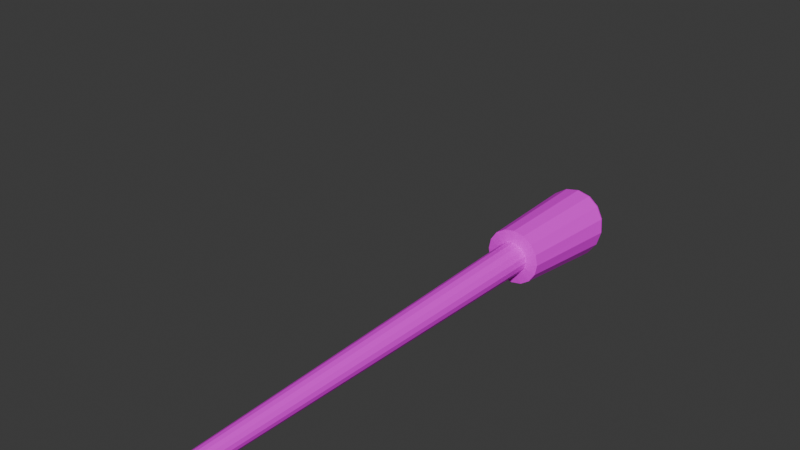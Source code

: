 # Source: torch.blend  (saved by Blender 4.0.36; exported with 4.5.12 LTS)
import bpy
from mathutils import Matrix  # noqa: F401  (used for matrix-valued properties, if any)

bpy.ops.wm.read_factory_settings(use_empty=True)
scene = bpy.context.scene
scene.name = 'Scene'

# ---- collections
col_torch = bpy.data.collections.new('Torch'); scene.collection.children.link(col_torch)

# ---- images (referenced by path relative to the original .blend; pixels are not part of the script)
import os
ASSET_DIR = os.environ.get("B2B_ASSET_DIR", "")  # directory of the original .blend (textures are referenced by path, not embedded)
HERE = os.path.dirname(os.path.abspath(__file__))  # packed textures are extracted next to this script under _unpacked/

def load_image(name, relpath, width, height, colorspace="sRGB"):
    """Load a texture the original file referenced (path relative to the .blend, or extracted next to this script)."""
    p = next((c for c in (os.path.join(HERE, relpath), os.path.join(ASSET_DIR, relpath)) if relpath and os.path.exists(c)), "")
    if p:
        img = bpy.data.images.load(p, check_existing=True)
        img.name = name
    else:  # same state as the original file: an image datablock whose file is absent (Cycles renders it pink)
        img = bpy.data.images.new(name, width, height)
        img.source = "FILE"
        img.filepath = "//" + (relpath or name)
    img.colorspace_settings.name = colorspace
    return img
img_torch_textures_psd = load_image('torch_textures.psd', '', 1024, 1024, 'Linear Rec.709')

# ---- materials (node trees are filled in below, after node groups)
mat_material = bpy.data.materials.new('Material')
mat_material.alpha_threshold = 0.0
mat_material.use_transparent_shadow = False
mat_material.roughness = 0.5
mat_material.line_color = (0.0, 0.0, 0.0, 1.0)

# ---- material node trees
mat_material.use_nodes = True; mat_material.node_tree.nodes.clear()
_N = mat_material.node_tree.nodes; _L = mat_material.node_tree.links
n0 = _N.new('ShaderNodeOutputMaterial'); n0.name = 'Material Output'; n0.location = (300, 300)
n1 = _N.new('ShaderNodeBsdfPrincipled'); n1.name = 'Principled BSDF'; n1.location = (10, 300)
n1.inputs[3].default_value = 1.45
n2 = _N.new('ShaderNodeTexImage'); n2.name = 'Image Texture'; n2.location = (-643, 276)
n2.image = img_torch_textures_psd
_L.new(n1.outputs[0], n0.inputs[0])
_L.new(n2.outputs[0], n1.inputs[0])
n0.is_active_output = True

# ---- world
world_world = bpy.data.worlds.new('World'); scene.world = world_world
world_world.use_nodes = True; world_world.node_tree.nodes.clear()
_N = world_world.node_tree.nodes; _L = world_world.node_tree.links
n0 = _N.new('ShaderNodeOutputWorld'); n0.name = 'World Output'; n0.location = (300, 300)
n1 = _N.new('ShaderNodeBackground'); n1.name = 'Background'; n1.location = (10, 300)
n1.inputs[0].default_value = (0.05088, 0.05088, 0.05088, 1.0)
_L.new(n1.outputs[0], n0.inputs[0])
n0.is_active_output = True
world_world.color = (0.05088, 0.05088, 0.05088)
world_world.use_sun_shadow = False
world_world.sun_shadow_jitter_overblur = 0.0

# ---- meshes
me_cylinder_001 = bpy.data.meshes.new('Cylinder.001')
me_cylinder_001.from_pydata([(-8.757e-10, -0.1149, 3.042), (3.679e-12, -0.06079, -2.968e-10), (-0.04399, -0.1062, 3.042), (-0.02326, -0.05616, -2.968e-10), (-0.08127, -0.08127, 3.042), (-0.04298, -0.04298, -2.968e-10), (-0.1062, -0.04399, 3.042), (-0.05616, -0.02326, -2.968e-10), (-0.1149, 0.0, 3.042), (-0.06079, 4.657e-10, -2.968e-10), (-0.1062, 0.04399, 3.042), (-0.05616, 0.02326, -2.968e-10), (-0.08127, 0.08127, 3.042), (-0.04298, 0.04298, -2.968e-10), (-0.04399, 0.1062, 3.042), (-0.02326, 0.05616, -2.968e-10), (-8.757e-10, 0.1149, 3.042), (3.679e-12, 0.06079, -2.968e-10), (0.04399, 0.1062, 3.042), (0.02326, 0.05616, -2.968e-10), (0.08127, 0.08127, 3.042), (0.04298, 0.04298, -2.968e-10), (0.1062, 0.04399, 3.042), (0.05616, 0.02326, -2.968e-10), (0.1149, 0.0, 3.042), (0.06079, 4.657e-10, -2.968e-10), (0.1062, -0.04399, 3.042), (0.05616, -0.02326, -2.968e-10), (0.08127, -0.08127, 3.042), (0.04298, -0.04298, -2.968e-10), (0.04399, -0.1062, 3.042), (0.02326, -0.05616, -2.968e-10), (0.0, 0.0, -0.01716), (2.12e-12, -0.03504, -0.01183), (2.12e-12, 0.03504, -0.01183), (0.01341, 0.03237, -0.01183), (0.03237, -0.01341, -0.01183), (0.02477, -0.02477, -0.01183), (-0.01341, -0.03237, -0.01183), (-0.02477, -0.02477, -0.01183), (-0.02477, 0.02477, -0.01183), (-0.01341, 0.03237, -0.01183), (0.03237, 0.01341, -0.01183), (0.03504, 2.684e-10, -0.01183), (-0.03504, 2.684e-10, -0.01183), (-0.03237, 0.01341, -0.01183), (0.02477, 0.02477, -0.01183), (0.01341, -0.03237, -0.01183), (-0.03237, -0.01341, -0.01183), (7.224e-10, -0.2022, 3.054), (-0.07666, -0.187, 3.054), (-0.1417, -0.1436, 3.054), (-0.1851, -0.07857, 3.054), (-0.2003, -0.001908, 3.054), (-0.1851, 0.07475, 3.054), (-0.1417, 0.1397, 3.054), (-0.07666, 0.1832, 3.054), (7.224e-10, 0.1984, 3.054), (0.07666, 0.1832, 3.054), (0.1417, 0.1397, 3.054), (0.1851, 0.07475, 3.054), (0.2003, -0.001908, 3.054), (0.1851, -0.07857, 3.054), (0.1417, -0.1436, 3.054), (0.07666, -0.187, 3.054), (-2.844e-09, -0.03986, 3.904), (-0.03229, -0.03363, 3.902), (-0.05966, -0.01589, 3.898), (-0.07794, 0.01066, 3.891), (-0.08437, 0.04197, 3.883), (-0.07794, 0.07328, 3.876), (-0.05966, 0.09983, 3.869), (-0.03229, 0.1176, 3.864), (-2.844e-09, 0.1238, 3.863), (0.03229, 0.1176, 3.864), (0.05966, 0.09983, 3.869), (0.07794, 0.07328, 3.876), (0.08437, 0.04197, 3.883), (0.07794, 0.01066, 3.891), (0.05966, -0.01589, 3.898), (0.03229, -0.03363, 3.902), (-4.144e-09, 0.04388, 3.893), (-0.09573, -0.191, 3.869), (6.997e-10, -0.2095, 3.873), (0.09573, -0.191, 3.869), (0.09573, 0.2579, 3.761), (6.997e-10, 0.2764, 3.756), (-0.1769, -0.1383, 3.856), (0.1769, 0.2052, 3.773), (-0.2311, -0.05953, 3.837), (0.2311, 0.1264, 3.792), (-0.2501, 0.03343, 3.815), (0.2501, 0.03343, 3.815), (-0.2311, 0.1264, 3.792), (0.2311, -0.05953, 3.837), (-0.1769, 0.2052, 3.773), (0.1769, -0.1383, 3.856), (-0.09573, 0.2579, 3.761), (-7.461e-12, -0.1382, 3.902), (5.619e-10, -0.2001, 3.892), (-0.09246, -0.1823, 3.888), (-0.06881, -0.1249, 3.899), (-0.1708, -0.1315, 3.875), (-0.1272, -0.08713, 3.89), (-0.2232, -0.05541, 3.856), (-0.1661, -0.03055, 3.875), (-0.2416, 0.03429, 3.833), (-0.1798, 0.03619, 3.859), (-0.2231, 0.124, 3.811), (-0.1662, 0.1029, 3.842), (-0.1708, 0.2, 3.792), (-0.1272, 0.1595, 3.828), (-0.09241, 0.2508, 3.779), (-0.06883, 0.1973, 3.818), (5.625e-10, 0.2686, 3.774), (-6.684e-12, 0.2106, 3.815), (0.09241, 0.2508, 3.779), (0.06883, 0.1973, 3.818), (0.1708, 0.2, 3.792), (0.1272, 0.1595, 3.828), (0.2231, 0.124, 3.811), (0.1662, 0.1029, 3.842), (0.2416, 0.03429, 3.833), (0.1798, 0.03619, 3.859), (0.2232, -0.05541, 3.856), (0.1661, -0.03055, 3.875), (0.1708, -0.1315, 3.875), (0.1272, -0.08713, 3.89), (0.09246, -0.1823, 3.888), (0.06881, -0.1249, 3.899)], [], [(0, 1, 3, 2), (2, 3, 5, 4), (4, 5, 7, 6), (6, 7, 9, 8), (8, 9, 11, 10), (10, 11, 13, 12), (12, 13, 15, 14), (14, 15, 17, 16), (16, 17, 19, 18), (18, 19, 21, 20), (20, 21, 23, 22), (22, 23, 25, 24), (24, 25, 27, 26), (26, 27, 29, 28), (28, 29, 31, 30), (30, 31, 1, 0), (35, 34, 32), (37, 36, 32), (39, 38, 32), (41, 40, 32), (43, 42, 32), (45, 44, 32), (46, 35, 32), (47, 37, 32), (48, 39, 32), (34, 41, 32), (36, 43, 32), (38, 33, 32), (40, 45, 32), (42, 46, 32), (33, 47, 32), (44, 48, 32), (11, 9, 44, 45), (9, 7, 48, 44), (25, 23, 42, 43), (23, 21, 46, 42), (15, 13, 40, 41), (13, 11, 45, 40), (7, 5, 39, 48), (5, 3, 38, 39), (31, 29, 37, 47), (29, 27, 36, 37), (27, 25, 43, 36), (21, 19, 35, 46), (19, 17, 34, 35), (17, 15, 41, 34), (3, 1, 33, 38), (1, 31, 47, 33), (4, 6, 52, 51), (14, 16, 57, 56), (0, 2, 50, 49), (24, 26, 62, 61), (10, 12, 55, 54), (20, 22, 60, 59), (30, 0, 49, 64), (6, 8, 53, 52), (16, 18, 58, 57), (26, 28, 63, 62), (2, 4, 51, 50), (12, 14, 56, 55), (22, 24, 61, 60), (8, 10, 54, 53), (18, 20, 59, 58), (28, 30, 64, 63), (101, 103, 67, 66), (129, 98, 65, 80), (117, 119, 75, 74), (103, 105, 68, 67), (119, 121, 76, 75), (105, 107, 69, 68), (121, 123, 77, 76), (107, 109, 70, 69), (123, 125, 78, 77), (109, 111, 71, 70), (125, 127, 79, 78), (111, 113, 72, 71), (127, 129, 80, 79), (113, 115, 73, 72), (115, 117, 74, 73), (93, 95, 110, 108), (94, 96, 126, 124), (95, 97, 112, 110), (96, 84, 128, 126), (97, 86, 114, 112), (84, 83, 99, 128), (83, 82, 100, 99), (86, 85, 116, 114), (82, 87, 102, 100), (85, 88, 118, 116), (87, 89, 104, 102), (88, 90, 120, 118), (89, 91, 106, 104), (90, 92, 122, 120), (91, 93, 108, 106), (92, 94, 124, 122), (75, 76, 81), (68, 69, 81), (76, 77, 81), (69, 70, 81), (77, 78, 81), (70, 71, 81), (78, 79, 81), (71, 72, 81), (79, 80, 81), (72, 73, 81), (65, 66, 81), (80, 65, 81), (73, 74, 81), (66, 67, 81), (74, 75, 81), (67, 68, 81), (56, 57, 86, 97), (63, 64, 84, 96), (55, 56, 97, 95), (62, 63, 96, 94), (54, 55, 95, 93), (61, 62, 94, 92), (53, 54, 93, 91), (60, 61, 92, 90), (52, 53, 91, 89), (59, 60, 90, 88), (51, 52, 89, 87), (58, 59, 88, 85), (50, 51, 87, 82), (57, 58, 85, 86), (64, 49, 83, 84), (49, 50, 82, 83), (101, 98, 99, 100), (103, 101, 100, 102), (105, 103, 102, 104), (107, 105, 104, 106), (109, 107, 106, 108), (111, 109, 108, 110), (113, 111, 110, 112), (115, 113, 112, 114), (117, 115, 114, 116), (119, 117, 116, 118), (121, 119, 118, 120), (123, 121, 120, 122), (125, 123, 122, 124), (127, 125, 124, 126), (129, 127, 126, 128), (98, 129, 128, 99), (98, 101, 66, 65)])
_uv = me_cylinder_001.uv_layers.new(name='UVMap')
_uv.uv.foreach_set('vector', [1.0, 0.0, 1.0, 1.0, 0.9375, 1.0, 0.9375, 0.0, 0.9375, 0.0, 0.9375, 1.0, 0.875, 1.0, 0.875, 0.0, 0.875, 0.0, 0.875, 1.0, 0.8125, 1.0, 0.8125, 0.0, 0.8125, 0.0, 0.8125, 1.0, 0.75, 1.0, 0.75, 0.0, 0.75, 0.0, 0.75, 1.0, 0.6875, 1.0, 0.6875, 0.0, 0.6875, 0.0, 0.6875, 1.0, 0.625, 1.0, 0.625, 0.0, 0.625, 0.0, 0.625, 1.0, 0.5625, 1.0, 0.5625, 0.0, 0.5625, 0.0, 0.5625, 1.0, 0.5, 1.0, 0.5, 0.0, 0.5, 0.0, 0.5, 1.0, 0.4375, 1.0, 0.4375, 0.0, 0.4375, 0.0, 0.4375, 1.0, 0.375, 1.0, 0.375, 0.0, 0.375, 0.0, 0.375, 1.0, 0.3125, 1.0, 0.3125, 0.0, 0.3125, 0.0, 0.3125, 1.0, 0.25, 1.0, 0.25, 0.0, 0.25, 0.0, 0.25, 1.0, 0.1875, 1.0, 0.1875, 0.0, 0.1875, 0.0, 0.1875, 1.0, 0.125, 1.0, 0.125, 0.0, 0.125, 0.0, 0.125, 1.0, 0.0625, 1.0, 0.0625, 0.0, 0.0625, 0.0, 0.0625, 1.0, 0.0, 1.0, 0.0, 0.0, 0.4375, 1.0, 0.4735, 1.0, 0.4375, 1.0, 0.125, 1.0, 0.161, 1.0, 0.125, 1.0, 0.875, 1.0, 0.911, 1.0, 0.875, 1.0, 0.5625, 1.0, 0.5985, 1.0, 0.5625, 1.0, 0.25, 1.0, 0.286, 1.0, 0.25, 1.0, 0.6875, 1.0, 0.7235, 1.0, 0.6875, 1.0, 0.375, 1.0, 0.411, 1.0, 0.375, 1.0, 0.0625, 1.0, 0.09852, 1.0, 0.0625, 1.0, 0.8125, 1.0, 0.8485, 1.0, 0.8125, 1.0, 0.5, 1.0, 0.536, 1.0, 0.5, 1.0, 0.1875, 1.0, 0.2235, 1.0, 0.1875, 1.0, 0.9375, 1.0, 0.9735, 1.0, 0.9375, 1.0, 0.625, 1.0, 0.661, 1.0, 0.625, 1.0, 0.3125, 1.0, 0.3485, 1.0, 0.3125, 1.0, 0.0, 1.0, 0.03602, 1.0, 0.0, 1.0, 0.75, 1.0, 0.786, 1.0, 0.75, 1.0, 0.6875, 1.0, 0.75, 1.0, 0.7235, 1.0, 0.6875, 1.0, 0.75, 1.0, 0.8125, 1.0, 0.786, 1.0, 0.75, 1.0, 0.25, 1.0, 0.3125, 1.0, 0.286, 1.0, 0.25, 1.0, 0.3125, 1.0, 0.375, 1.0, 0.3485, 1.0, 0.3125, 1.0, 0.5625, 1.0, 0.625, 1.0, 0.5985, 1.0, 0.5625, 1.0, 0.625, 1.0, 0.6875, 1.0, 0.661, 1.0, 0.625, 1.0, 0.8125, 1.0, 0.875, 1.0, 0.8485, 1.0, 0.8125, 1.0, 0.875, 1.0, 0.9375, 1.0, 0.911, 1.0, 0.875, 1.0, 0.0625, 1.0, 0.125, 1.0, 0.09852, 1.0, 0.0625, 1.0, 0.125, 1.0, 0.1875, 1.0, 0.161, 1.0, 0.125, 1.0, 0.1875, 1.0, 0.25, 1.0, 0.2235, 1.0, 0.1875, 1.0, 0.375, 1.0, 0.4375, 1.0, 0.411, 1.0, 0.375, 1.0, 0.4375, 1.0, 0.5, 1.0, 0.4735, 1.0, 0.4375, 1.0, 0.5, 1.0, 0.5625, 1.0, 0.536, 1.0, 0.5, 1.0, 0.9375, 1.0, 1.0, 1.0, 0.9735, 1.0, 0.9375, 1.0, 0.0, 1.0, 0.0625, 1.0, 0.03602, 1.0, 0.0, 1.0, 0.875, 0.0, 0.8125, 0.0, 0.8125, 0.0, 0.875, 0.0, 0.5625, 0.0, 0.5, 0.0, 0.5, 0.0, 0.5625, 0.0, 1.0, 0.0, 0.9375, 0.0, 0.9375, 0.0, 1.0, 0.0, 0.25, 0.0, 0.1875, 0.0, 0.1875, 0.0, 0.25, 0.0, 0.6875, 0.0, 0.625, 0.0, 0.625, 0.0, 0.6875, 0.0, 0.375, 0.0, 0.3125, 0.0, 0.3125, 0.0, 0.375, 0.0, 0.0625, 0.0, 0.0, 0.0, 0.0, 0.0, 0.0625, 0.0, 0.8125, 0.0, 0.75, 0.0, 0.75, 0.0, 0.8125, 0.0, 0.5, 0.0, 0.4375, 0.0, 0.4375, 0.0, 0.5, 0.0, 0.1875, 0.0, 0.125, 0.0, 0.125, 0.0, 0.1875, 0.0, 0.9375, 0.0, 0.875, 0.0, 0.875, 0.0, 0.9375, 0.0, 0.625, 0.0, 0.5625, 0.0, 0.5625, 0.0, 0.625, 0.0, 0.3125, 0.0, 0.25, 0.0, 0.25, 0.0, 0.3125, 0.0, 0.75, 0.0, 0.6875, 0.0, 0.6875, 0.0, 0.75, 0.0, 0.4375, 0.0, 0.375, 0.0, 0.375, 0.0, 0.4375, 0.0, 0.125, 0.0, 0.0625, 0.0, 0.0625, 0.0, 0.125, 0.0, 0.9375, 0.0, 0.875, 0.0, 0.875, 0.0, 0.9375, 0.0, 0.0625, 0.0, 0.0, 0.0, 0.0, 0.0, 0.0625, 0.0, 0.4375, 0.0, 0.375, 0.0, 0.375, 0.0, 0.4375, 0.0, 0.875, 0.0, 0.8125, 0.0, 0.8125, 0.0, 0.875, 0.0, 0.375, 0.0, 0.3125, 0.0, 0.3125, 0.0, 0.375, 0.0, 0.8125, 0.0, 0.75, 0.0, 0.75, 0.0, 0.8125, 0.0, 0.3125, 0.0, 0.25, 0.0, 0.25, 0.0, 0.3125, 0.0, 0.75, 0.0, 0.6875, 0.0, 0.6875, 0.0, 0.75, 0.0, 0.25, 0.0, 0.1875, 0.0, 0.1875, 0.0, 0.25, 0.0, 0.6875, 0.0, 0.625, 0.0, 0.625, 0.0, 0.6875, 0.0, 0.1875, 0.0, 0.125, 0.0, 0.125, 0.0, 0.1875, 0.0, 0.625, 0.0, 0.5625, 0.0, 0.5625, 0.0, 0.625, 0.0, 0.125, 0.0, 0.0625, 0.0, 0.0625, 0.0, 0.125, 0.0, 0.5625, 0.0, 0.5, 0.0, 0.5, 0.0, 0.5625, 0.0, 0.5, 0.0, 0.4375, 0.0, 0.4375, 0.0, 0.5, 0.0, 0.6875, 0.0, 0.625, 0.0, 0.625, 0.0, 0.6875, 0.0, 0.1875, 0.0, 0.125, 0.0, 0.125, 0.0, 0.1875, 0.0, 0.625, 0.0, 0.5625, 0.0, 0.5625, 0.0, 0.625, 0.0, 0.125, 0.0, 0.0625, 0.0, 0.0625, 0.0, 0.125, 0.0, 0.5625, 0.0, 0.5, 0.0, 0.5, 0.0, 0.5625, 0.0, 0.0625, 0.0, 0.0, 0.0, 0.0, 0.0, 0.0625, 0.0, 1.0, 0.0, 0.9375, 0.0, 0.9375, 0.0, 1.0, 0.0, 0.5, 0.0, 0.4375, 0.0, 0.4375, 0.0, 0.5, 0.0, 0.9375, 0.0, 0.875, 0.0, 0.875, 0.0, 0.9375, 0.0, 0.4375, 0.0, 0.375, 0.0, 0.375, 0.0, 0.4375, 0.0, 0.875, 0.0, 0.8125, 0.0, 0.8125, 0.0, 0.875, 0.0, 0.375, 0.0, 0.3125, 0.0, 0.3125, 0.0, 0.375, 0.0, 0.8125, 0.0, 0.75, 0.0, 0.75, 0.0, 0.8125, 0.0, 0.3125, 0.0, 0.25, 0.0, 0.25, 0.0, 0.3125, 0.0, 0.75, 0.0, 0.6875, 0.0, 0.6875, 0.0, 0.75, 0.0, 0.25, 0.0, 0.1875, 0.0, 0.1875, 0.0, 0.25, 0.0, 0.375, 0.0, 0.3125, 0.0, 0.375, 0.0, 0.8125, 0.0, 0.75, 0.0, 0.8125, 0.0, 0.3125, 0.0, 0.25, 0.0, 0.3125, 0.0, 0.75, 0.0, 0.6875, 0.0, 0.75, 0.0, 0.25, 0.0, 0.1875, 0.0, 0.25, 0.0, 0.6875, 0.0, 0.625, 0.0, 0.6875, 0.0, 0.1875, 0.0, 0.125, 0.0, 0.1875, 0.0, 0.625, 0.0, 0.5625, 0.0, 0.625, 0.0, 0.125, 0.0, 0.0625, 0.0, 0.125, 0.0, 0.5625, 0.0, 0.5, 0.0, 0.5625, 0.0, 1.0, 0.0, 0.9375, 0.0, 1.0, 0.0, 0.0625, 0.0, 0.0, 0.0, 0.0625, 0.0, 0.5, 0.0, 0.4375, 0.0, 0.5, 0.0, 0.9375, 0.0, 0.875, 0.0, 0.9375, 0.0, 0.4375, 0.0, 0.375, 0.0, 0.4375, 0.0, 0.875, 0.0, 0.8125, 0.0, 0.875, 0.0, 0.5625, 0.0, 0.5, 0.0, 0.5, 0.0, 0.5625, 0.0, 0.125, 0.0, 0.0625, 0.0, 0.0625, 0.0, 0.125, 0.0, 0.625, 0.0, 0.5625, 0.0, 0.5625, 0.0, 0.625, 0.0, 0.1875, 0.0, 0.125, 0.0, 0.125, 0.0, 0.1875, 0.0, 0.6875, 0.0, 0.625, 0.0, 0.625, 0.0, 0.6875, 0.0, 0.25, 0.0, 0.1875, 0.0, 0.1875, 0.0, 0.25, 0.0, 0.75, 0.0, 0.6875, 0.0, 0.6875, 0.0, 0.75, 0.0, 0.3125, 0.0, 0.25, 0.0, 0.25, 0.0, 0.3125, 0.0, 0.8125, 0.0, 0.75, 0.0, 0.75, 0.0, 0.8125, 0.0, 0.375, 0.0, 0.3125, 0.0, 0.3125, 0.0, 0.375, 0.0, 0.875, 0.0, 0.8125, 0.0, 0.8125, 0.0, 0.875, 0.0, 0.4375, 0.0, 0.375, 0.0, 0.375, 0.0, 0.4375, 0.0, 0.9375, 0.0, 0.875, 0.0, 0.875, 0.0, 0.9375, 0.0, 0.5, 0.0, 0.4375, 0.0, 0.4375, 0.0, 0.5, 0.0, 0.0625, 0.0, 0.0, 0.0, 0.0, 0.0, 0.0625, 0.0, 1.0, 0.0, 0.9375, 0.0, 0.9375, 0.0, 1.0, 0.0, 0.9375, 0.0, 1.0, 0.0, 1.0, 0.0, 0.9375, 0.0, 0.875, 0.0, 0.9375, 0.0, 0.9375, 0.0, 0.875, 0.0, 0.8125, 0.0, 0.875, 0.0, 0.875, 0.0, 0.8125, 0.0, 0.75, 0.0, 0.8125, 0.0, 0.8125, 0.0, 0.75, 0.0, 0.6875, 0.0, 0.75, 0.0, 0.75, 0.0, 0.6875, 0.0, 0.625, 0.0, 0.6875, 0.0, 0.6875, 0.0, 0.625, 0.0, 0.5625, 0.0, 0.625, 0.0, 0.625, 0.0, 0.5625, 0.0, 0.5, 0.0, 0.5625, 0.0, 0.5625, 0.0, 0.5, 0.0, 0.4375, 0.0, 0.5, 0.0, 0.5, 0.0, 0.4375, 0.0, 0.375, 0.0, 0.4375, 0.0, 0.4375, 0.0, 0.375, 0.0, 0.3125, 0.0, 0.375, 0.0, 0.375, 0.0, 0.3125, 0.0, 0.25, 0.0, 0.3125, 0.0, 0.3125, 0.0, 0.25, 0.0, 0.1875, 0.0, 0.25, 0.0, 0.25, 0.0, 0.1875, 0.0, 0.125, 0.0, 0.1875, 0.0, 0.1875, 0.0, 0.125, 0.0, 0.0625, 0.0, 0.125, 0.0, 0.125, 0.0, 0.0625, 0.0, 0.0, 0.0, 0.0625, 0.0, 0.0625, 0.0, 0.0, 0.0, 1.0, 0.0, 0.9375, 0.0, 0.9375, 0.0, 1.0, 0.0])
me_cylinder_001.materials.append(mat_material)
me_cylinder_001.update()
arm_armature = bpy.data.armatures.new('Armature')  # bones are not reproduced

# ---- objects
ob_empty = bpy.data.objects.new('Empty', None)
ob_torch = bpy.data.objects.new('Torch', me_cylinder_001)
ob_armature = bpy.data.objects.new('Armature', arm_armature)

# ---- transforms, parenting, visibility, modifiers, constraints
ob_empty.location = (0.0, 0.0, 0.0)
ob_empty.delta_location = (-10.55, -0.9867, 2.282)
ob_empty.delta_rotation_euler = (1.571, 0.2936, 1.571)
ob_empty.empty_display_type = 'IMAGE'
ob_empty.empty_display_size = 5.0
ob_empty.use_empty_image_alpha = True
ob_empty.color = (1.0, 1.0, 1.0, 0.8549)
ob_torch.parent = ob_armature
ob_torch.matrix_parent_inverse = Matrix(((1.688, -0.0, 0.0, -0.0), (-0.0, 0.0, 1.688, -3.161), (0.0, -1.688, 0.0, -0.0), (0.0, 0.0, -0.0, 1.0)))
ob_torch.location = (0.0, 0.0, 0.0)
ob_torch.delta_location = (0.0, 0.0, 0.0582)
ob_armature.location = (0.0, 0.0, 0.0)
ob_armature.delta_location = (0.0, 0.0, 0.1893)
ob_armature.delta_scale = (0.09176, 0.09176, 0.09176)

# ---- collection membership
scene.collection.objects.link(ob_empty)
col_torch.objects.link(ob_torch)
col_torch.objects.link(ob_armature)

# ---- scene / render settings (as saved in the file)
scene.frame_start = 1; scene.frame_end = 250; scene.frame_set(1)
scene.render.engine = 'BLENDER_EEVEE_NEXT'
scene.cycles.sampling_pattern = 'TABULATED_SOBOL'
bpy.context.view_layer.update()

# ---- added for rendering (the .blend has no active camera and no usable light): camera, sun
cam_auto = bpy.data.cameras.new('AutoCamera')
cam_auto.lens = 50.0
cam_auto.sensor_width = 36.0
cam_auto.clip_end = 1000.0
ob_auto_camera = bpy.data.objects.new('AutoCamera', cam_auto)
scene.collection.objects.link(ob_auto_camera)
ob_auto_camera.location = (0.570771, -0.679746, 0.757642)
ob_auto_camera.rotation_euler = (1.09748, -7.21219e-08, 0.694738)
scene.camera = ob_auto_camera
light_auto_sun = bpy.data.lights.new('AutoSun', 'SUN')
light_auto_sun.energy = 3.0
light_auto_sun.angle = 0.0523599
ob_auto_sun = bpy.data.objects.new('AutoSun', light_auto_sun)
scene.collection.objects.link(ob_auto_sun)
ob_auto_sun.rotation_euler = (0.872665, 0.174533, 0.523599)
bpy.context.view_layer.update()
